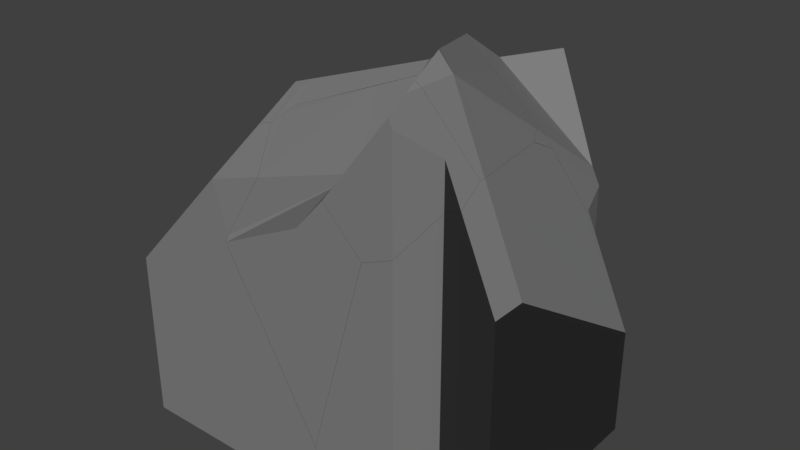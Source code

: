 # Source: wallSegmentCompletelyBrokenShattered.blend  (saved by Blender 2.79.0; exported with 4.5.12 LTS)
import bpy
from mathutils import Matrix  # noqa: F401  (used for matrix-valued properties, if any)

bpy.ops.wm.read_factory_settings(use_empty=True)
scene = bpy.context.scene
scene.name = 'Scene'

# ---- collections
col_collection_2 = bpy.data.collections.new('Collection 2'); scene.collection.children.link(col_collection_2)

# ---- materials (node trees are filled in below, after node groups)
mat_material_008 = bpy.data.materials.new('Material.008')
mat_material_008.alpha_threshold = 0.0
mat_material_008.use_transparent_shadow = False
mat_material_008.diffuse_color = (0.2203, 0.2203, 0.2203, 1.0)
mat_material_008.roughness = 0.5
mat_material_007 = bpy.data.materials.new('Material.007')
mat_material_007.alpha_threshold = 0.0
mat_material_007.use_transparent_shadow = False
mat_material_007.diffuse_color = (0.0291, 0.0291, 0.0291, 1.0)
mat_material_007.roughness = 0.5

# ---- material node trees

# ---- world
world_world = bpy.data.worlds.new('World'); scene.world = world_world
world_world.color = (0.05088, 0.05088, 0.05088)
world_world.use_sun_shadow = False
world_world.sun_shadow_jitter_overblur = 0.0
world_world.cycles.sampling_method = 'MANUAL'

# ---- meshes
me_wallsegment_cell_005 = bpy.data.meshes.new('wallSegment_cell.005')
me_wallsegment_cell_005.from_pydata([(0.01464, -1.703, -2.033), (0.1911, -1.171, -2.033), (0.1911, 1.523, -2.033), (0.8155, -1.171, -2.033), (0.8155, 1.523, -2.033), (0.8155, 1.523, -0.6489), (0.8155, -0.7229, 0.7952), (0.8155, -1.171, 0.7952), (-0.1448, -0.8339, 1.749), (-0.9213, 0.9887, -1.552), (0.02301, 2.03, -2.033), (0.1911, 1.523, 0.4861), (-0.5252, 1.499, -2.033), (-1.204, -0.6519, -2.033), (-0.9777, -1.703, -2.033), (-1.096, 0.5619, -2.033), (0.2335, 1.523, 0.6404), (-1.09, -1.703, -1.302), (0.01464, -1.703, 1.389), (-0.3704, -1.703, 1.226), (0.3868, -1.171, 1.808), (0.1911, -1.171, 1.725), (-0.01675, 1.034, 1.568), (-0.02406, 1.021, 1.594), (-0.01961, 0.9521, 1.631), (0.05405, 0.3787, 1.841), (0.002035, 0.6, 1.817), (0.1785, 1.418, 0.836), (0.3207, -0.7229, 1.965), (0.3207, -0.7964, 1.965), (0.1911, 1.523, 0.4861), (0.02301, 2.03, -2.033), (-0.5252, 1.499, -2.033), (-1.096, 0.5619, -2.033), (-1.204, -0.6519, -2.033), (-0.9777, -1.703, -2.033), (-1.09, -1.703, -1.302), (0.2335, 1.523, 0.6404), (0.1785, 1.418, 0.836), (-0.3704, -1.703, 1.226), (0.01464, -1.703, 1.389), (0.1911, -1.171, 1.725), (0.3868, -1.171, 1.808), (-0.01675, 1.034, 1.568), (-0.02406, 1.021, 1.594), (-0.01961, 0.9521, 1.631), (0.05405, 0.3787, 1.841), (0.002035, 0.6, 1.817), (0.3207, -0.7229, 1.965), (0.3207, -0.7964, 1.965)], [], [(0, 40, 39, 36, 35), (2, 30, 37, 5, 4), (35, 34, 33, 32, 10, 2, 4, 3, 1, 0), (4, 5, 6, 7, 3), (42, 41, 1, 3, 7), (18, 21, 20, 49, 8, 19), (31, 12, 9, 44, 43, 38, 16, 11), (28, 29, 42, 7, 6), (22, 23, 45), (10, 30, 2), (27, 22, 45, 47, 46), (26, 24, 44, 9, 15, 13, 17, 19, 8), (41, 40, 0, 1), (49, 48, 25, 26, 8), (13, 14, 17), (37, 27, 46, 28, 6, 5), (12, 15, 9)])
me_wallsegment_cell_005.polygons.foreach_set('material_index', [0, 1, 0, 1, 1, 1, 1, 0, 0, 0, 0, 1, 0, 1, 1, 0, 1])
_k = set([(10, 30), (10, 32), (11, 16), (11, 31), (12, 15), (12, 31), (13, 14), (13, 15), (14, 17), (16, 38), (17, 19), (18, 19), (18, 21), (20, 21), (20, 49), (22, 23), (22, 27), (23, 45), (24, 26), (24, 44), (25, 26), (25, 48), (27, 37), (28, 29), (28, 46), (29, 42), (30, 37), (32, 33), (33, 34), (34, 35), (35, 36), (36, 39), (38, 43), (39, 40), (40, 41), (41, 42), (43, 44), (45, 47), (46, 47), (48, 49)])
me_wallsegment_cell_005.attributes.new('sharp_edge', 'BOOLEAN', 'EDGE').data.foreach_set('value', [ (min(e.vertices), max(e.vertices)) in _k for e in me_wallsegment_cell_005.edges])
me_wallsegment_cell_005.materials.append(mat_material_008)
me_wallsegment_cell_005.materials.append(mat_material_007)
me_wallsegment_cell_005.use_remesh_preserve_volume = False
me_wallsegment_cell_005.use_remesh_preserve_attributes = False
me_wallsegment_cell_005.use_mirror_vertex_groups = False
me_wallsegment_cell_005.update()
me_wallsegment_cell_004 = bpy.data.meshes.new('wallSegment_cell.004')
me_wallsegment_cell_004.from_pydata([(0.2865, 0.1559, 0.1075), (0.11, -0.3756, 0.5244), (0.0673, -0.3756, 0.6254), (0.01755, -0.08498, 0.743), (-0.05036, 0.4927, -0.4126), (0.11, -0.3756, -0.7717), (-0.2761, -0.3756, -0.9349), (0.2865, 0.1559, -0.4357), (0.4814, 0.1559, -0.3532), (-0.7628, -0.3756, -0.4309), (0.01755, 0.14, 0.743), (-0.6712, 0.2217, -0.005514), (-0.03174, 0.1111, 0.7983), (0.4153, 0.5299, -0.197), (0.11, -0.3756, -0.7717), (-0.2761, -0.3756, -0.9349), (0.4814, 0.1559, -0.3532), (0.2865, 0.1559, -0.4357), (-0.7628, -0.3756, -0.4309), (-0.6712, 0.2217, -0.005514), (-0.03174, 0.1111, 0.7983), (0.4153, 0.5299, -0.197), (0.01755, 0.14, 0.743)], [], [(6, 14, 1, 2, 18), (19, 20, 10, 21, 4), (8, 13, 22, 3, 2, 1, 0), (21, 16, 17, 5, 15, 4), (22, 12, 3), (15, 9, 19, 4), (12, 11, 18, 2, 3), (7, 8, 0), (0, 1, 14, 7)])
me_wallsegment_cell_004.polygons.foreach_set('material_index', [0, 1, 0, 1, 0, 1, 0, 1, 0])
_k = set([(5, 15), (5, 17), (6, 14), (6, 18), (7, 8), (7, 14), (8, 13), (9, 15), (9, 19), (10, 20), (10, 21), (11, 12), (11, 18), (12, 22), (13, 22), (16, 17), (16, 21), (19, 20)])
me_wallsegment_cell_004.attributes.new('sharp_edge', 'BOOLEAN', 'EDGE').data.foreach_set('value', [ (min(e.vertices), max(e.vertices)) in _k for e in me_wallsegment_cell_004.edges])
me_wallsegment_cell_004.materials.append(mat_material_008)
me_wallsegment_cell_004.materials.append(mat_material_007)
me_wallsegment_cell_004.use_remesh_preserve_volume = False
me_wallsegment_cell_004.use_remesh_preserve_attributes = False
me_wallsegment_cell_004.use_mirror_vertex_groups = False
me_wallsegment_cell_004.update()
me_wallsegment_cell_003 = bpy.data.meshes.new('wallSegment_cell.003')
me_wallsegment_cell_003.from_pydata([(0.2157, -0.5127, 0.5416), (-0.0174, -0.4109, 0.7126), (0.04247, -0.5127, 0.7362), (0.1483, -0.623, -0.6138), (0.2157, 0.966, -0.4715), (0.264, 0.8766, -0.5164), (0.3473, 0.5867, -0.5216), (0.2946, 0.8108, -0.5459), (-0.4465, 1.084, 0.01131), (0.6135, -0.5127, -0.3984), (0.2157, -0.9751, 0.5416), (-0.8088, 1.06, 0.3381), (-0.832, 1.011, 0.2754), (-0.559, -0.3636, -0.08208), (-0.4731, -0.894, -0.2063), (0.166, -1.004, 0.5975), (0.6135, -0.5855, -0.3984), (0.2157, 0.966, -0.4715), (0.264, 0.8766, -0.5164), (0.3473, 0.5867, -0.5216), (0.2946, 0.8108, -0.5459), (-0.8088, 1.06, 0.3381), (-0.4465, 1.084, 0.01131), (0.6135, -0.5127, -0.3984), (-0.832, 1.011, 0.2754), (-0.559, -0.3636, -0.08208), (0.166, -1.004, 0.5975), (-0.4731, -0.894, -0.2063), (0.6135, -0.5855, -0.3984), (0.2157, -0.9751, 0.5416)], [], [(0, 29, 16, 23), (2, 26, 29, 0), (18, 17, 0), (24, 11, 22), (19, 7, 18, 0), (17, 8, 21, 1, 2, 0), (3, 28, 10, 15, 27), (20, 6, 9, 28, 3), (25, 14, 26, 2, 1), (23, 19, 0), (21, 12, 25, 1), (22, 4, 5, 20, 3, 27, 13, 24)])
me_wallsegment_cell_003.polygons.foreach_set('material_index', [0, 0, 0, 1, 0, 0, 1, 1, 0, 0, 0, 1])
_k = set([(4, 5), (4, 22), (5, 20), (6, 9), (6, 20), (7, 18), (7, 19), (8, 17), (8, 21), (9, 28), (10, 15), (10, 28), (11, 22), (11, 24), (12, 21), (12, 25), (13, 24), (13, 27), (14, 25), (14, 26), (15, 27), (16, 23), (16, 29), (17, 18), (19, 23), (26, 29)])
me_wallsegment_cell_003.attributes.new('sharp_edge', 'BOOLEAN', 'EDGE').data.foreach_set('value', [ (min(e.vertices), max(e.vertices)) in _k for e in me_wallsegment_cell_003.edges])
me_wallsegment_cell_003.materials.append(mat_material_008)
me_wallsegment_cell_003.materials.append(mat_material_007)
me_wallsegment_cell_003.use_remesh_preserve_volume = False
me_wallsegment_cell_003.use_remesh_preserve_attributes = False
me_wallsegment_cell_003.use_mirror_vertex_groups = False
me_wallsegment_cell_003.update()
me_wallsegment_cell_002 = bpy.data.meshes.new('wallSegment_cell.002')
me_wallsegment_cell_002.from_pydata([(-0.1033, -0.3314, 0.5064), (0.09164, -1.511, 0.3825), (0.4635, -1.511, 0.7974), (1.181, -0.6421, 0.8222), (0.4043, 1.18, -2.477), (0.2291, 0.7521, -2.96), (0.1775, 0.7059, -2.96), (-0.2669, 0.3071, -2.96), (0.1218, -0.4544, -2.96), (-1.036, -1.417, -0.1086), (-0.974, -1.511, -0.133), (-1.639, -0.3982, 0.03502), (-2.089, 0.5948, 0.4629), (-2.043, 0.6652, 0.5153), (-2.127, 0.5352, 0.4187), (-2.213, 0.4026, 0.3205), (-0.201, -1.511, -1.47), (0.2362, -1.511, -2.227), (0.955, -1.511, 0.2995), (-0.3111, 0.9254, 1.222), (-0.8904, 0.8385, 0.9824), (0.4682, -1.511, 0.8034), (1.25, 0.9503, 0.9638), (1.298, 0.8608, 0.9189), (1.25, 1.199, 0.7933), (1.302, 1.212, 0.6701), (1.307, 1.126, 0.7166), (1.328, 0.7975, 0.8904), (0.5955, 1.067, 1.441), (0.4741, -0.3818, 1.354), (0.2012, 0.992, 1.711), (0.5595, -0.9095, 1.23), (0.2291, 0.7521, -2.96), (0.1775, 0.7059, -2.96), (0.4682, -1.511, 0.8034), (0.5595, -0.9095, 1.23), (0.1218, -0.4544, -2.96), (-0.2669, 0.3071, -2.96), (-1.639, -0.3982, 0.03502), (-1.036, -1.417, -0.1086), (-0.974, -1.511, -0.133), (-2.089, 0.5948, 0.4629), (-2.043, 0.6652, 0.5153), (-2.127, 0.5352, 0.4187), (-2.213, 0.4026, 0.3205), (-0.201, -1.511, -1.47), (0.2362, -1.511, -2.227), (0.955, -1.511, 0.2995), (-0.3111, 0.9254, 1.222), (-0.8904, 0.8385, 0.9824), (0.2012, 0.992, 1.711), (1.25, 0.9503, 0.9638), (1.298, 0.8608, 0.9189), (1.25, 1.199, 0.7933), (1.302, 1.212, 0.6701), (1.307, 1.126, 0.7166), (1.328, 0.7975, 0.8904), (0.5955, 1.067, 1.441), (0.4741, -0.3818, 1.354)], [], [(0, 1, 2, 34, 35, 58), (1, 0, 38, 39, 40), (32, 4, 25, 55, 56, 3, 47, 17, 36), (4, 32, 33, 41, 42), (18, 34, 2, 1, 40, 45, 46), (37, 44, 43), (16, 9, 11, 44, 37, 36, 17), (5, 8, 7, 6), (33, 37, 43, 41), (26, 54, 53, 51, 52), (30, 29, 31, 3, 56, 23, 22, 57), (48, 49, 13, 12, 14, 15, 38, 0), (16, 10, 9), (31, 21, 47, 3), (52, 27, 26), (58, 50, 48, 0), (53, 28, 51), (20, 19, 30, 57, 24, 25, 4, 42)])
me_wallsegment_cell_002.polygons.foreach_set('material_index', [0, 0, 1, 1, 0, 1, 1, 0, 1, 0, 1, 0, 1, 1, 0, 0, 0, 1])
_k = set([(5, 6), (5, 8), (6, 7), (7, 8), (9, 10), (9, 11), (10, 16), (11, 44), (12, 13), (12, 14), (13, 49), (14, 15), (15, 38), (16, 17), (17, 47), (18, 34), (18, 46), (19, 20), (19, 30), (20, 42), (21, 31), (21, 47), (22, 23), (22, 57), (23, 56), (24, 25), (24, 57), (25, 55), (26, 27), (26, 54), (27, 52), (28, 51), (28, 53), (29, 30), (29, 31), (32, 33), (32, 36), (33, 37), (34, 35), (35, 58), (36, 37), (38, 39), (39, 40), (40, 45), (41, 42), (41, 43), (43, 44), (45, 46), (48, 49), (48, 50), (50, 58), (51, 52), (53, 54), (55, 56)])
me_wallsegment_cell_002.attributes.new('sharp_edge', 'BOOLEAN', 'EDGE').data.foreach_set('value', [ (min(e.vertices), max(e.vertices)) in _k for e in me_wallsegment_cell_002.edges])
me_wallsegment_cell_002.materials.append(mat_material_008)
me_wallsegment_cell_002.materials.append(mat_material_007)
me_wallsegment_cell_002.use_remesh_preserve_volume = False
me_wallsegment_cell_002.use_remesh_preserve_attributes = False
me_wallsegment_cell_002.use_mirror_vertex_groups = False
me_wallsegment_cell_002.update()
me_wallsegment_cell_001 = bpy.data.meshes.new('wallSegment_cell.001')
me_wallsegment_cell_001.from_pydata([(-1.069, -0.8301, -1.599), (-1.069, -0.8301, 0.5308), (-1.069, 0.2489, 1.158), (1.468, 0.2209, -1.599), (1.077, 0.9868, -1.599), (1.695, -0.8301, -1.599), (-1.069, 0.9867, -1.599), (0.3707, -0.8301, 1.227), (0.3107, -0.7392, 1.251), (-1.069, 1.081, 1.623), (-0.294, 0.2826, 1.396), (-0.867, 1.083, 1.681), (1.582, -0.8301, -0.869), (1.077, 0.9868, -1.599), (1.468, 0.2209, -1.599), (-1.069, 0.9867, -1.599), (1.695, -0.8301, -1.599), (-1.069, 1.081, 1.623), (1.582, -0.8301, -0.869), (0.3707, -0.8301, 1.227), (0.3107, -0.7392, 1.251), (-0.294, 0.2826, 1.396), (-0.867, 1.083, 1.681)], [], [(0, 1, 2, 17, 15), (2, 21, 22, 17), (15, 13, 14, 16, 0), (18, 5, 3), (10, 20, 7, 18, 3, 4, 11), (4, 6, 9, 11), (16, 12, 19, 1, 0), (19, 8, 21, 2, 1)])
me_wallsegment_cell_001.polygons.foreach_set('material_index', [0, 0, 0, 1, 1, 1, 0, 0])
_k = set([(3, 4), (3, 5), (4, 6), (5, 18), (6, 9), (7, 18), (7, 20), (8, 19), (8, 21), (9, 11), (10, 11), (10, 20), (12, 16), (12, 19), (13, 14), (13, 15), (14, 16), (15, 17), (17, 22), (21, 22)])
me_wallsegment_cell_001.attributes.new('sharp_edge', 'BOOLEAN', 'EDGE').data.foreach_set('value', [ (min(e.vertices), max(e.vertices)) in _k for e in me_wallsegment_cell_001.edges])
me_wallsegment_cell_001.materials.append(mat_material_008)
me_wallsegment_cell_001.materials.append(mat_material_007)
me_wallsegment_cell_001.use_remesh_preserve_volume = False
me_wallsegment_cell_001.use_remesh_preserve_attributes = False
me_wallsegment_cell_001.use_mirror_vertex_groups = False
me_wallsegment_cell_001.update()
me_wallsegment_cell_000 = bpy.data.meshes.new('wallSegment_cell.000')
me_wallsegment_cell_000.from_pydata([(-0.7106, -0.4745, 1.366), (0.8847, 0.6035, 0.1244), (0.9772, 0.638, -2.935), (0.9809, 0.6268, -0.1029), (1.154, 0.1064, -0.1681), (-0.892, 0.6229, 0.6261), (-1.183, 0.6229, 0.5183), (-0.1946, 0.1752, 1.337), (0.3689, 0.6289, 1.449), (-0.1713, -0.5087, 1.786), (0.03978, -0.427, -2.453), (0.9851, 0.6141, -2.935), (1.154, 0.1064, -0.4059), (0.4423, 0.638, -2.935), (0.9522, 0.5823, -2.935), (0.438, 0.08694, -2.935), (1.194, 0.1064, -0.258), (-1.872, 0.6294, -0.09949), (-2.03, 0.3769, 0.0915), (-2.407, -0.9421, 0.5413), (-0.6763, -0.682, 1.248), (-0.706, -0.6864, 1.236), (-2.557, -0.5484, 0.7282), (0.8847, -0.4077, 0.8172), (0.937, -0.3945, 0.6933), (0.946, -0.3775, 0.662), (1.142, 0.00599, -0.07101), (0.2235, -0.5413, 1.472), (-0.1406, -0.5658, 1.8), (-0.1639, -0.6152, 1.737), (0.9851, 0.6141, -2.935), (1.154, 0.1064, -0.4059), (0.438, 0.08694, -2.935), (0.4423, 0.638, -2.935), (-1.872, 0.6294, -0.09949), (0.9522, 0.5823, -2.935), (1.194, 0.1064, -0.258), (1.142, 0.00599, -0.07101), (-2.03, 0.3769, 0.0915), (-2.557, -0.5484, 0.7282), (-0.6763, -0.682, 1.248), (-0.706, -0.6864, 1.236), (-2.407, -0.9421, 0.5413), (0.8847, -0.4077, 0.8172), (0.937, -0.3945, 0.6933), (0.946, -0.3775, 0.662), (-0.1406, -0.5658, 1.8), (0.2235, -0.5413, 1.472), (-0.1639, -0.6152, 1.737)], [], [(0, 20, 48, 46, 9), (1, 43, 24, 45, 3), (2, 1, 3, 4, 31, 30), (3, 45, 37, 4), (4, 37, 36), (6, 5, 8, 1), (7, 9, 46, 47, 43, 1), (8, 7, 1), (5, 0, 9, 7, 8), (42, 39, 38, 34, 33, 32, 10), (10, 32, 14), (30, 35, 15, 13, 2), (13, 17, 6, 1, 2), (41, 42, 10, 44, 23, 27, 29, 40), (12, 16, 26, 25, 44, 10, 14, 11), (17, 18, 22, 0, 5, 6), (36, 31, 4), (27, 28, 29), (22, 19, 21, 20, 0)])
me_wallsegment_cell_000.polygons.foreach_set('material_index', [0, 0, 0, 0, 0, 0, 0, 0, 0, 1, 1, 0, 0, 1, 1, 0, 1, 1, 0])
_k = set([(11, 12), (11, 14), (12, 16), (13, 15), (13, 17), (14, 32), (15, 35), (16, 26), (17, 18), (18, 22), (19, 21), (19, 22), (20, 21), (20, 48), (23, 27), (23, 44), (24, 43), (24, 45), (25, 26), (25, 44), (27, 28), (28, 29), (29, 40), (30, 31), (30, 35), (31, 36), (32, 33), (33, 34), (34, 38), (36, 37), (37, 45), (38, 39), (39, 42), (40, 41), (41, 42), (43, 47), (46, 47), (46, 48)])
me_wallsegment_cell_000.attributes.new('sharp_edge', 'BOOLEAN', 'EDGE').data.foreach_set('value', [ (min(e.vertices), max(e.vertices)) in _k for e in me_wallsegment_cell_000.edges])
me_wallsegment_cell_000.materials.append(mat_material_008)
me_wallsegment_cell_000.materials.append(mat_material_007)
me_wallsegment_cell_000.use_remesh_preserve_volume = False
me_wallsegment_cell_000.use_remesh_preserve_attributes = False
me_wallsegment_cell_000.use_mirror_vertex_groups = False
me_wallsegment_cell_000.update()
me_wallsegment_cell_007 = bpy.data.meshes.new('wallSegment_cell.007')
me_wallsegment_cell_007.from_pydata([(-1.263, 0.9956, -1.639), (-1.263, 0.9956, 0.3807), (-1.263, -0.1998, 1.947), (1.557, -0.06991, -1.159), (1.903, 0.9956, -1.572), (1.958, 0.9956, -1.639), (0.8835, -0.9433, -1.639), (1.382, -0.496, -1.639), (1.952, 0.4403, -1.639), (-1.263, -0.9433, -1.639), (1.958, 0.9407, -1.639), (-0.3554, 0.987, 1.195), (-1.263, -0.8488, 1.584), (-0.9312, -0.4753, 1.886), (-0.9995, -0.7513, 1.713), (-0.8914, -0.5847, 1.837), (-1.062, -0.8471, 1.642), (-1.041, -0.1909, 2.023), (-0.3554, 0.987, 1.195), (1.903, 0.9956, -1.572), (1.958, 0.9956, -1.639), (0.8835, -0.9433, -1.639), (1.382, -0.496, -1.639), (1.952, 0.4403, -1.639), (-1.263, -0.9433, -1.639), (-1.263, -0.8488, 1.584), (1.958, 0.9407, -1.639), (-1.041, -0.1909, 2.023), (-0.9995, -0.7513, 1.713), (-0.8914, -0.5847, 1.837), (-0.9312, -0.4753, 1.886), (-1.062, -0.8471, 1.642)], [], [(0, 1, 18, 19, 20), (0, 20, 26, 23, 22, 21, 9), (2, 27, 18, 1), (3, 8, 10), (3, 7, 8), (4, 11, 17, 30, 29, 3, 10, 5), (16, 25, 24, 6), (12, 31, 14, 15, 13, 27, 2), (29, 28, 3), (9, 12, 2, 1, 0), (16, 6, 7, 3, 28)])
me_wallsegment_cell_007.polygons.foreach_set('material_index', [0, 0, 0, 1, 1, 1, 1, 0, 1, 0, 1])
_k = set([(4, 5), (4, 11), (5, 10), (6, 7), (6, 24), (7, 8), (8, 10), (9, 12), (9, 21), (11, 17), (12, 31), (13, 15), (13, 27), (14, 15), (14, 31), (16, 25), (16, 28), (17, 30), (18, 19), (18, 27), (19, 20), (20, 26), (21, 22), (22, 23), (23, 26), (24, 25), (28, 29), (29, 30)])
me_wallsegment_cell_007.attributes.new('sharp_edge', 'BOOLEAN', 'EDGE').data.foreach_set('value', [ (min(e.vertices), max(e.vertices)) in _k for e in me_wallsegment_cell_007.edges])
me_wallsegment_cell_007.materials.append(mat_material_008)
me_wallsegment_cell_007.materials.append(mat_material_007)
me_wallsegment_cell_007.use_remesh_preserve_volume = False
me_wallsegment_cell_007.use_remesh_preserve_attributes = False
me_wallsegment_cell_007.use_mirror_vertex_groups = False
me_wallsegment_cell_007.update()

# ---- objects
ob_wallsegment_cell_006 = bpy.data.objects.new('wallSegment_cell.006', me_wallsegment_cell_005)
ob_wallsegment_cell_005 = bpy.data.objects.new('wallSegment_cell.005', me_wallsegment_cell_004)
ob_wallsegment_cell_004 = bpy.data.objects.new('wallSegment_cell.004', me_wallsegment_cell_003)
ob_wallsegment_cell_003 = bpy.data.objects.new('wallSegment_cell.003', me_wallsegment_cell_002)
ob_wallsegment_cell_002 = bpy.data.objects.new('wallSegment_cell.002', me_wallsegment_cell_001)
ob_wallsegment_cell_001 = bpy.data.objects.new('wallSegment_cell.001', me_wallsegment_cell_000)
ob_wallsegment_cell = bpy.data.objects.new('wallSegment_cell', me_wallsegment_cell_007)

# ---- transforms, parenting, visibility, modifiers, constraints
ob_wallsegment_cell_006.location = (0.6805, -0.1759, -3.071)
ob_wallsegment_cell_006.lineart.crease_threshold = 0.0
ob_wallsegment_cell_005.location = (0.5851, -1.503, -0.9081)
ob_wallsegment_cell_005.lineart.crease_threshold = 0.0
ob_wallsegment_cell_004.location = (0.3869, -0.3861, -0.7067)
ob_wallsegment_cell_004.lineart.crease_threshold = 0.0
ob_wallsegment_cell_003.location = (-0.6471, -0.3678, -2.144)
ob_wallsegment_cell_003.lineart.crease_threshold = 0.0
ob_wallsegment_cell_002.location = (-1.994, -1.049, -3.505)
ob_wallsegment_cell_002.lineart.crease_threshold = 0.0
ob_wallsegment_cell_001.location = (-0.2821, 1.241, -2.169)
ob_wallsegment_cell_001.lineart.crease_threshold = 0.0
ob_wallsegment_cell.location = (-1.8, 0.8833, -3.465)
ob_wallsegment_cell.lineart.crease_threshold = 0.0

# ---- collection membership
col_collection_2.objects.link(ob_wallsegment_cell_006)
col_collection_2.objects.link(ob_wallsegment_cell_005)
col_collection_2.objects.link(ob_wallsegment_cell_004)
col_collection_2.objects.link(ob_wallsegment_cell_003)
col_collection_2.objects.link(ob_wallsegment_cell_002)
col_collection_2.objects.link(ob_wallsegment_cell_001)
col_collection_2.objects.link(ob_wallsegment_cell)

# ---- scene / render settings (as saved in the file)
scene.frame_start = 1; scene.frame_end = 250; scene.frame_set(1)
scene.render.engine = 'BLENDER_EEVEE_NEXT'
scene.render.resolution_percentage = 50
scene.render.dither_intensity = 0.0
scene.cycles.use_denoising = False
scene.cycles.samples = 128
scene.cycles.sampling_pattern = 'TABULATED_SOBOL'
scene.cycles.use_adaptive_sampling = False
scene.cycles.use_light_tree = False
scene.cycles.blur_glossy = 0.0
scene.cycles.sample_clamp_indirect = 0.0
scene.view_settings.view_transform = 'Standard'
bpy.context.view_layer.update()

# ---- added for rendering (the .blend has no active camera and no usable light): camera, sun
cam_auto = bpy.data.cameras.new('AutoCamera')
cam_auto.lens = 50.0
cam_auto.sensor_width = 36.0
cam_auto.clip_end = 1000.0
ob_auto_camera = bpy.data.objects.new('AutoCamera', cam_auto)
scene.collection.objects.link(ob_auto_camera)
ob_auto_camera.location = (6.45808, -8.68967, 3.25572)
ob_auto_camera.rotation_euler = (1.09748, -7.21219e-08, 0.694738)
scene.camera = ob_auto_camera
light_auto_sun = bpy.data.lights.new('AutoSun', 'SUN')
light_auto_sun.energy = 3.0
light_auto_sun.angle = 0.0523599
ob_auto_sun = bpy.data.objects.new('AutoSun', light_auto_sun)
scene.collection.objects.link(ob_auto_sun)
ob_auto_sun.rotation_euler = (0.872665, 0.174533, 0.523599)
bpy.context.view_layer.update()
